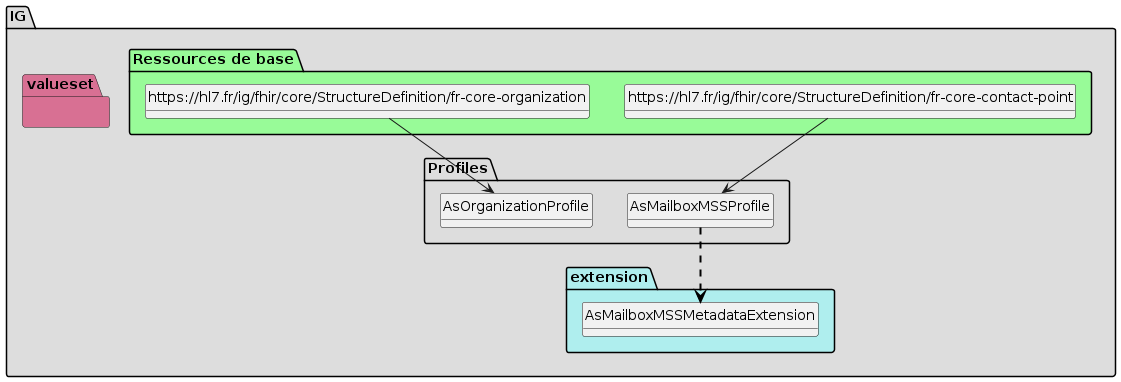

The diagram above was rendered by PlantUML. Its source (embedded in the PNG):
@startuml
set namespaceSeparator ?
hide circle
hide class fields

package IG #DDDDDD{

     package Profiles #DDDDDD{

        class AsMailboxMSSProfile{

             ContactPoint => [None..None]
             ContactPoint.extension:emailType => <&plus>[None..None]
             ContactPoint.extension:emailType.value[x] => <&plus>[None..None]
             ContactPoint.extension:as-mailbox-mss-metadata => <&plus>[0..1]
             ContactPoint.system => [None..None]
             ContactPoint.value => [None..None]
        } 

        class AsOrganizationProfile{

             Organization => [None..None]
             Organization.telecom => [None..None]
             Organization.telecom:mailbox-mss => [0..*]
         }

     }
     package extension #paleturquoise {

     AsMailboxMSSProfile -[#black,dashed,thickness=2]-> AsMailboxMSSMetadataExtension

        class AsMailboxMSSMetadataExtension{

          Extension.extension:type => [0..1]
          Extension.extension:type.extension => [None..0]
          Extension.extension:type.url => [None..None]
          Extension.extension:type.value[x] => [None..None]
          Extension.extension:description => [0..1]
          Extension.extension:description.extension => [None..0]
          Extension.extension:description.url => [None..None]
          Extension.extension:description.value[x] => [None..None]
          Extension.extension:responsible => [0..1]
          Extension.extension:responsible.extension => [None..0]
          Extension.extension:responsible.url => [None..None]
          Extension.extension:responsible.value[x] => [None..None]
          Extension.extension:service => [0..1]
          Extension.extension:service.extension => [None..0]
          Extension.extension:service.url => [None..None]
          Extension.extension:service.value[x] => [None..None]
          Extension.extension:phone => [0..1]
          Extension.extension:phone.extension => [None..0]
          Extension.extension:phone.url => [None..None]
          Extension.extension:phone.value[x] => [None..None]
          Extension.extension:digitization => [0..1]
          Extension.extension:digitization.extension => [None..0]
          Extension.extension:digitization.url => [None..None]
          Extension.extension:digitization.value[x] => [None..None]
          Extension.extension:listeRouge => [0..1]
          Extension.extension:listeRouge.extension => [None..0]
          Extension.extension:listeRouge.url => [None..None]
          Extension.extension:listeRouge.value[x] => [None..None]
          Extension.url => [None..None]
          Extension.value[x] => [None..0]
         }
     }
     package valueset #PaleVioletRed{
       }

package "Ressources de base" #palegreen {

 class "https://hl7.fr/ig/fhir/core/StructureDefinition/fr-core-contact-point" as  classf60483b0623e1893e0fa6d23ce4ea871 

    classf60483b0623e1893e0fa6d23ce4ea871 --> AsMailboxMSSProfile

 class "https://hl7.fr/ig/fhir/core/StructureDefinition/fr-core-organization" as  class7273115ddeceb35c4c7044f07f832f67 

    class7273115ddeceb35c4c7044f07f832f67 --> AsOrganizationProfile
}
@enduml